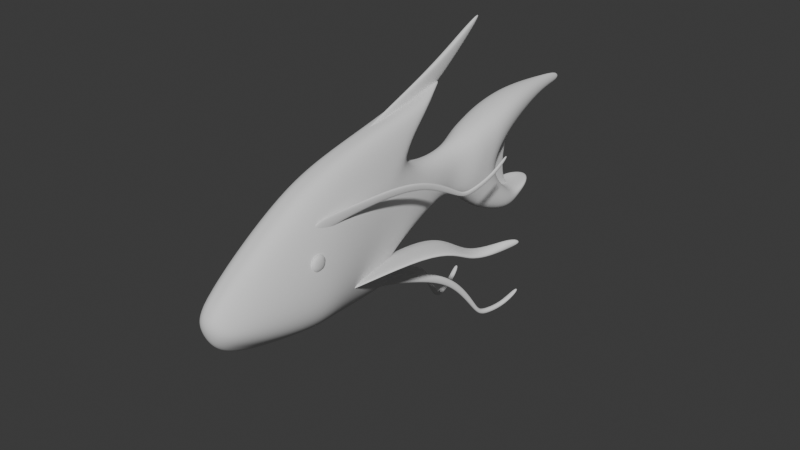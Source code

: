 # Source: gmtk_flat.blend  (saved by Blender 4.0.36; exported with 4.5.12 LTS)
import bpy
from mathutils import Matrix  # noqa: F401  (used for matrix-valued properties, if any)

bpy.ops.wm.read_factory_settings(use_empty=True)
scene = bpy.context.scene
scene.name = 'Scene'

# ---- collections
col_collection = bpy.data.collections.new('Collection'); scene.collection.children.link(col_collection)
col_collection_2 = bpy.data.collections.new('Collection 2'); scene.collection.children.link(col_collection_2)

# ---- world
world_world = bpy.data.worlds.new('World'); scene.world = world_world
world_world.use_nodes = True; world_world.node_tree.nodes.clear()
_N = world_world.node_tree.nodes; _L = world_world.node_tree.links
n0 = _N.new('ShaderNodeOutputWorld'); n0.name = 'World Output'; n0.location = (300, 300)
n1 = _N.new('ShaderNodeBackground'); n1.name = 'Background'; n1.location = (10, 300)
n1.inputs[0].default_value = (0.05088, 0.05088, 0.05088, 1.0)
_L.new(n1.outputs[0], n0.inputs[0])
n0.is_active_output = True
world_world.color = (0.05088, 0.05088, 0.05088)
world_world.use_sun_shadow = False
world_world.sun_shadow_jitter_overblur = 0.0

# ---- meshes
me_cube = bpy.data.meshes.new('Cube')
me_cube.from_pydata([(0.04382, 0.01338, -0.04648), (0.02382, -0.04155, 0.08739), (0.02489, 0.1151, -0.09659), (0.05516, 0.08088, 0.1805), (0.0, 0.08494, -0.1215), (0.0, 0.08088, 0.1782), (0.0, -0.03805, -0.0614), (0.0, -0.05638, 0.072), (0.02432, 0.4266, -0.1487), (0.07832, 0.4676, 0.3797), (0.0, 0.4095, -0.178), (0.0, 0.4675, 0.3811), (0.0147, 0.7643, -0.1675), (0.0, 0.7978, 0.3357), (0.0, 0.8448, -0.1713), (0.06181, 0.7982, 0.3276), (0.03287, 0.3196, -0.1401), (0.06907, 0.2839, 0.3103), (0.0, 0.3005, -0.163), (0.0, 0.2839, 0.3095), (0.125, 0.08258, -0.01345), (0.07534, -0.03766, 0.02394), (0.0, -0.05958, 0.01088), (0.154, 0.4156, -0.03429), (0.08565, 0.6737, -0.03186), (0.0, 0.6737, -0.04735), (0.1633, 0.2999, -0.05437), (0.0, 0.7916, 0.2638), (0.08565, 0.7942, 0.2633), (0.0562, 0.906, 0.1953), (0.04881, 0.9846, 0.07707), (0.0, 0.9052, 0.2254), (0.0, 0.9847, 0.06181), (0.0, 0.6918, -0.1189), (0.0472, 0.69, -0.1201), (0.06181, 0.8007, 0.4396), (0.0, 0.8106, 0.4387), (0.06181, 0.8841, 0.4063), (0.0, 0.8917, 0.4105), (0.0, 1.091, 0.5022), (0.04802, 0.9149, 0.4582), (0.09118, 1.171, 0.2452), (0.07355, 1.121, 0.03542), (0.0, 1.167, 0.2779), (0.0, 1.12, 0.01993), (0.09852, 1.282, 0.2789), (0.06863, 1.206, -0.05049), (0.0, 1.275, 0.3101), (0.0, 1.204, -0.06748), (0.0, 1.279, 0.1106), (0.07232, 1.215, 0.1098), (0.06503, 1.437, 0.3174), (0.0, 1.433, 0.3439), (0.0, 1.447, 0.2037), (0.06219, 1.419, 0.2362), (0.08166, 1.344, -0.02469), (0.08835, 1.337, -0.1095), (0.0, 1.354, -0.02436), (0.0, 1.335, -0.1285), (0.02087, 1.638, 0.3096), (0.0, 1.64, 0.3244), (0.0, 1.557, 0.2546), (0.0217, 1.641, 0.2744), (0.006282, 1.757, 0.2906), (0.0, 1.761, 0.3101), (0.0, 1.735, 0.2599), (0.006527, 1.759, 0.2811), (0.0337, 1.048, 0.05618), (0.04655, 1.06, 0.1892), (0.0, 1.059, 0.2416), (0.0, 1.049, 0.0412), (0.0616, 1.409, -0.06198), (0.06329, 1.42, -0.09251), (0.0, 1.461, -0.06493), (0.0, 1.476, -0.127), (0.0629, 1.486, -0.03571), (0.05906, 1.489, -0.05898), (0.0, 1.576, -0.03341), (0.0, 1.584, -0.06797)], [], [(26, 16, 8, 23), (20, 3, 1, 21), (4, 2, 0, 6), (3, 5, 7, 1), (21, 1, 7, 22), (8, 10, 14, 12), (16, 18, 10, 8), (19, 17, 9, 11), (24, 25, 32, 30), (37, 38, 39, 40), (23, 8, 12, 34, 24), (5, 3, 17, 19), (2, 4, 18, 16), (20, 2, 16, 26), (3, 20, 26, 17), (9, 23, 24, 28, 15, 35), (0, 21, 22, 6), (2, 20, 21, 0), (17, 26, 23, 9), (68, 67, 42, 41), (28, 27, 13, 15), (28, 24, 30, 29), (27, 28, 29, 31), (34, 33, 25, 24), (34, 12, 14, 33), (13, 36, 39, 38), (35, 36, 11, 9), (15, 13, 38, 37), (35, 15, 37, 40), (36, 35, 40, 39), (42, 44, 48, 46), (69, 68, 41, 43), (67, 70, 44, 42), (41, 42, 46, 50, 45), (43, 41, 45, 47), (51, 54, 62, 59), (47, 45, 51, 52), (50, 49, 53, 54), (45, 50, 54, 51), (57, 55, 71, 73), (49, 50, 55, 57), (46, 48, 58, 56), (50, 46, 56, 55), (59, 62, 66, 63), (52, 51, 59, 60), (54, 53, 61, 62), (66, 65, 64, 63), (60, 59, 63, 64), (62, 61, 65, 66), (30, 32, 70, 67), (31, 29, 68, 69), (29, 30, 67, 68), (72, 74, 78, 76), (56, 58, 74, 72), (55, 56, 72, 71), (78, 77, 75, 76), (71, 72, 76, 75), (73, 71, 75, 77)])
me_cube.polygons.foreach_set('use_smooth', [True] * 58)
_uv = me_cube.uv_layers.new(name='UVMap')
_uv.uv.foreach_set('vector', [0.3993, 0.5, 0.375, 0.5, 0.4172, 0.5, 0.435, 0.5, 0.3993, 0.5, 0.625, 0.5, 0.625, 0.75, 0.3993, 0.75, 0.25, 0.5, 0.375, 0.5, 0.375, 0.75, 0.25, 0.75, 0.625, 0.5, 0.75, 0.5, 0.75, 0.75, 0.625, 0.75, 0.3993, 0.75, 0.625, 0.75, 0.625, 0.875, 0.3993, 0.875, 0.4172, 0.5, 0.3133, 0.4789, 0.3417, 0.4694, 0.4361, 0.5, 0.375, 0.5, 0.25, 0.5, 0.3133, 0.4789, 0.4172, 0.5, 0.75, 0.5, 0.625, 0.5, 0.625, 0.5, 0.75, 0.5, 0.4545, 0.5, 0.4545, 0.375, 0.4545, 0.375, 0.4545, 0.5, 0.5596, 0.5, 0.5593, 0.375, 0.5828, 0.375, 0.5839, 0.5, 0.435, 0.5, 0.4172, 0.5, 0.4361, 0.5, 0.4446, 0.5, 0.4545, 0.5, 0.75, 0.5, 0.625, 0.5, 0.625, 0.5, 0.75, 0.5, 0.375, 0.5, 0.25, 0.5, 0.25, 0.5, 0.375, 0.5, 0.3993, 0.5, 0.375, 0.5, 0.375, 0.5, 0.3993, 0.5, 0.625, 0.5, 0.3993, 0.5, 0.3993, 0.5, 0.625, 0.5, 0.625, 0.5, 0.435, 0.5, 0.4545, 0.5, 0.5353, 0.5, 0.5596, 0.5, 0.5839, 0.5, 0.375, 0.75, 0.3993, 0.75, 0.3993, 0.875, 0.375, 0.875, 0.375, 0.5, 0.3993, 0.5, 0.3993, 0.75, 0.375, 0.75, 0.625, 0.5, 0.3993, 0.5, 0.435, 0.5, 0.625, 0.5, 0.5353, 0.5, 0.4545, 0.5, 0.4545, 0.5, 0.5353, 0.5, 0.5353, 0.5, 0.5331, 0.375, 0.5593, 0.375, 0.5596, 0.5, 0.5353, 0.5, 0.4545, 0.5, 0.4545, 0.5, 0.5353, 0.5, 0.5331, 0.375, 0.5353, 0.5, 0.5353, 0.5, 0.5331, 0.375, 0.4446, 0.5, 0.4443, 0.375, 0.4545, 0.375, 0.4545, 0.5, 0.4446, 0.5, 0.4361, 0.5, 0.3417, 0.4694, 0.4443, 0.375, 0.5265, 0.4078, 0.5618, 0.3961, 0.5618, 0.3961, 0.5265, 0.4078, 0.5839, 0.5, 0.5828, 0.375, 0.75, 0.5, 0.625, 0.5, 0.5596, 0.5, 0.5593, 0.375, 0.5593, 0.375, 0.5596, 0.5, 0.5839, 0.5, 0.5596, 0.5, 0.5596, 0.5, 0.5839, 0.5, 0.5828, 0.375, 0.5839, 0.5, 0.5839, 0.5, 0.5828, 0.375, 0.4545, 0.5, 0.4545, 0.375, 0.4545, 0.375, 0.4545, 0.5, 0.5331, 0.375, 0.5353, 0.5, 0.5353, 0.5, 0.5331, 0.375, 0.4545, 0.5, 0.4545, 0.375, 0.4545, 0.375, 0.4545, 0.5, 0.5353, 0.5, 0.4545, 0.5, 0.4545, 0.5, 0.4994, 0.5, 0.5353, 0.5, 0.5331, 0.375, 0.5353, 0.5, 0.5353, 0.5, 0.5331, 0.375, 0.5353, 0.5, 0.4994, 0.5, 0.4994, 0.5, 0.5353, 0.5, 0.5331, 0.375, 0.5353, 0.5, 0.5353, 0.5, 0.5331, 0.375, 0.4994, 0.5, 0.4958, 0.375, 0.4958, 0.375, 0.4994, 0.5, 0.5353, 0.5, 0.4994, 0.5, 0.4994, 0.5, 0.5353, 0.5, 0.4958, 0.375, 0.4994, 0.5, 0.4994, 0.5, 0.4958, 0.375, 0.4958, 0.375, 0.4994, 0.5, 0.4994, 0.5, 0.4958, 0.375, 0.4545, 0.5, 0.4545, 0.375, 0.4545, 0.375, 0.4545, 0.5, 0.4994, 0.5, 0.4545, 0.5, 0.4545, 0.5, 0.4994, 0.5, 0.5353, 0.5, 0.4994, 0.5, 0.4994, 0.5, 0.5353, 0.5, 0.5331, 0.375, 0.5353, 0.5, 0.5353, 0.5, 0.5331, 0.375, 0.4994, 0.5, 0.4958, 0.375, 0.4958, 0.375, 0.4994, 0.5, 0.4994, 0.5, 0.4958, 0.375, 0.5331, 0.375, 0.5353, 0.5, 0.5331, 0.375, 0.5353, 0.5, 0.5353, 0.5, 0.5331, 0.375, 0.4994, 0.5, 0.4958, 0.375, 0.4958, 0.375, 0.4994, 0.5, 0.4545, 0.5, 0.4545, 0.375, 0.4545, 0.375, 0.4545, 0.5, 0.5331, 0.375, 0.5353, 0.5, 0.5353, 0.5, 0.5331, 0.375, 0.5353, 0.5, 0.4545, 0.5, 0.4545, 0.5, 0.5353, 0.5, 0.4545, 0.5, 0.4545, 0.375, 0.4545, 0.375, 0.4545, 0.5, 0.4545, 0.5, 0.4545, 0.375, 0.4545, 0.375, 0.4545, 0.5, 0.4994, 0.5, 0.4545, 0.5, 0.4545, 0.5, 0.4994, 0.5, 0.4545, 0.375, 0.4958, 0.375, 0.4994, 0.5, 0.4545, 0.5, 0.4994, 0.5, 0.4545, 0.5, 0.4545, 0.5, 0.4994, 0.5, 0.4958, 0.375, 0.4994, 0.5, 0.4994, 0.5, 0.4958, 0.375])
me_cube.update()
me_plane = bpy.data.meshes.new('Plane')
me_plane.from_pydata([(-0.2005, 1.197, 3.024e-09), (-0.03172, 1.217, 1.451e-08), (-0.185, 1.476, 1.852e-09), (0.03969, 1.423, 9.118e-09), (0.03037, 1.281, 9.821e-09), (0.09868, 1.507, 4.664e-09), (-0.09982, 1.163, 7.536e-09), (-0.1068, 1.429, 8.063e-09), (-0.2975, 1.443, 1.035e-08), (-0.3332, 1.642, 1.304e-08)], [], [(6, 1, 3, 7), (3, 1, 4, 5), (0, 6, 7, 2), (0, 2, 9, 8)])
me_plane.polygons.foreach_set('use_smooth', [True] * 4)
_uv = me_plane.uv_layers.new(name='UVMap')
_uv.uv.foreach_set('vector', [0.5, 0.0, 1.0, 0.0, 1.0, 1.0, 0.5, 1.0, 1.0, 1.0, 1.0, 0.0, 1.0, 0.0, 1.0, 1.0, 0.0, 0.0, 0.5, 0.0, 0.5, 1.0, 0.0, 1.0, 0.0, 0.0, 0.0, 1.0, 0.0, 1.0, 0.0, 0.0])
me_plane.update()
me_plane_001 = bpy.data.meshes.new('Plane.001')
me_plane_001.from_pydata([(-0.1957, 1.598, 2.659e-09), (-0.2977, 1.787, 1.036e-08), (0.07866, 0.8264, 6.176e-09), (0.041, 1.341, 9.019e-09), (-0.1092, 1.401, 8.245e-09), (-0.1537, 1.622, 1.161e-08)], [], [(0, 4, 5, 1), (4, 2, 3, 5)])
me_plane_001.polygons.foreach_set('use_smooth', [True] * 2)
_uv = me_plane_001.uv_layers.new(name='UVMap')
_uv.uv.foreach_set('vector', [0.0, 0.0, 0.5, 0.0, 0.5, 1.0, 0.0, 1.0, 0.5, 0.0, 1.0, 0.0, 1.0, 1.0, 0.5, 1.0])
me_plane_001.update()
me_plane_002 = bpy.data.meshes.new('Plane.002')
me_plane_002.from_pydata([(-0.08448, 0.1816, 0.03047), (-0.09274, 0.2031, -0.02072), (0.1307, -0.5736, 0.1133), (0.2355, -0.07528, 0.03025), (-0.06559, -0.09135, -0.04365), (0.04715, 0.0178, -0.0547), (0.01979, 0.09175, 0.03824), (-0.04307, 0.05574, 0.04688), (-0.103, 0.2385, 0.004653), (-0.1051, 0.2438, -0.008149)], [], [(7, 4, 5, 6), (4, 2, 3, 5), (0, 7, 6, 1), (0, 1, 9, 8)])
me_plane_002.polygons.foreach_set('use_smooth', [True] * 4)
_uv = me_plane_002.uv_layers.new(name='UVMap')
_uv.uv.foreach_set('vector', [0.239, 0.0, 0.5, 0.0, 0.7266, 1.0, 0.4991, 1.0, 0.5, 0.0, 1.0, 0.0, 1.0, 1.0, 0.7266, 1.0, 0.0, 0.0, 0.239, 0.0, 0.4991, 1.0, 0.0, 1.0, 0.0, 0.0, 0.0, 1.0, 0.0, 1.0, 0.0, 0.0])
me_plane_002.update()
me_plane_003 = bpy.data.meshes.new('Plane.003')
me_plane_003.from_pydata([(0.08944, -0.0768, 1.444e-08), (0.0662, -0.1091, 1.714e-08), (-0.03406, 0.08315, 2.435e-08), (-0.01082, 0.1155, 2.165e-08), (-0.1341, 0.2185, 0.017), (-0.04764, 0.1929, 3.597e-09), (0.1117, -0.2135, 1.563e-08), (0.08232, -0.224, 1.849e-08), (0.08695, -0.3399, 2.542e-08), (0.06642, -0.3413, 2.741e-08), (0.07303, -0.3897, 2.568e-08), (0.05671, -0.4022, 2.735e-08), (0.09545, -0.4278, 2.411e-08), (0.07913, -0.4404, 2.578e-08), (0.1525, -0.4821, 2.144e-08), (0.1395, -0.4953, 2.283e-08), (0.2303, -0.5056, 2.023e-08), (0.2237, -0.5178, 2.108e-08)], [], [(3, 2, 1, 0), (4, 2, 3, 5), (0, 1, 7, 6), (6, 7, 9, 8), (8, 9, 11, 10), (10, 11, 13, 12), (12, 13, 15, 14), (14, 15, 17, 16)])
me_plane_003.polygons.foreach_set('use_smooth', [True] * 8)
_uv = me_plane_003.uv_layers.new(name='UVMap')
_uv.uv.foreach_set('vector', [1.0, 1.0, 1.0, 0.0, 1.0, 0.0, 1.0, 1.0, 0.5, 0.0, 1.0, 0.0, 1.0, 1.0, 0.5, 1.0, 1.0, 1.0, 1.0, 0.0, 1.0, 0.0, 1.0, 1.0, 1.0, 1.0, 1.0, 0.0, 1.0, 0.0, 1.0, 1.0, 1.0, 1.0, 1.0, 0.0, 1.0, 0.0, 1.0, 1.0, 1.0, 1.0, 1.0, 0.0, 1.0, 0.0, 1.0, 1.0, 1.0, 1.0, 1.0, 0.0, 1.0, 0.0, 1.0, 1.0, 1.0, 1.0, 1.0, 0.0, 1.0, 0.0, 1.0, 1.0])
me_plane_003.update()
me_cube_002 = bpy.data.meshes.new('Cube.002')
me_cube_002.from_pydata([(-1.183, -0.2772, 0.0536), (-1.183, -0.2772, 0.12), (-1.183, -0.2109, 0.0536), (-1.183, -0.2109, 0.12), (-1.157, -0.2772, 0.0536), (-1.157, -0.2772, 0.12), (-1.157, -0.2109, 0.0536), (-1.157, -0.2109, 0.12)], [], [(0, 1, 3, 2), (2, 3, 7, 6), (6, 7, 5, 4), (4, 5, 1, 0), (2, 6, 4, 0), (7, 3, 1, 5)])
me_cube_002.polygons.foreach_set('use_smooth', [True] * 6)
_uv = me_cube_002.uv_layers.new(name='UVMap')
_uv.uv.foreach_set('vector', [0.375, 0.0, 0.625, 0.0, 0.625, 0.25, 0.375, 0.25, 0.375, 0.25, 0.625, 0.25, 0.625, 0.5, 0.375, 0.5, 0.375, 0.5, 0.625, 0.5, 0.625, 0.75, 0.375, 0.75, 0.375, 0.75, 0.625, 0.75, 0.625, 1.0, 0.375, 1.0, 0.125, 0.5, 0.375, 0.5, 0.375, 0.75, 0.125, 0.75, 0.625, 0.5, 0.875, 0.5, 0.875, 0.75, 0.625, 0.75])
me_cube_002.update()
me_plane_004 = bpy.data.meshes.new('Plane.004')
me_plane_004.from_pydata([(0.08944, -0.0768, 1.444e-08), (0.0662, -0.1091, 1.714e-08), (-0.03406, 0.08315, 2.435e-08), (-0.01082, 0.1155, 2.165e-08), (-0.1341, 0.2185, 0.017), (-0.04764, 0.1929, 3.597e-09), (0.1117, -0.2135, 1.563e-08), (0.08232, -0.224, 1.849e-08), (0.08695, -0.3399, 2.542e-08), (0.06642, -0.3413, 2.741e-08), (0.07303, -0.3897, 2.568e-08), (0.05671, -0.4022, 2.735e-08), (0.09545, -0.4278, 2.411e-08), (0.07913, -0.4404, 2.578e-08), (0.1525, -0.4821, 2.144e-08), (0.1395, -0.4953, 2.283e-08), (0.2303, -0.5056, 2.023e-08), (0.2237, -0.5178, 2.108e-08)], [], [(3, 2, 1, 0), (4, 2, 3, 5), (0, 1, 7, 6), (6, 7, 9, 8), (8, 9, 11, 10), (10, 11, 13, 12), (12, 13, 15, 14), (14, 15, 17, 16)])
me_plane_004.polygons.foreach_set('use_smooth', [True] * 8)
_uv = me_plane_004.uv_layers.new(name='UVMap')
_uv.uv.foreach_set('vector', [1.0, 1.0, 1.0, 0.0, 1.0, 0.0, 1.0, 1.0, 0.5, 0.0, 1.0, 0.0, 1.0, 1.0, 0.5, 1.0, 1.0, 1.0, 1.0, 0.0, 1.0, 0.0, 1.0, 1.0, 1.0, 1.0, 1.0, 0.0, 1.0, 0.0, 1.0, 1.0, 1.0, 1.0, 1.0, 0.0, 1.0, 0.0, 1.0, 1.0, 1.0, 1.0, 1.0, 0.0, 1.0, 0.0, 1.0, 1.0, 1.0, 1.0, 1.0, 0.0, 1.0, 0.0, 1.0, 1.0, 1.0, 1.0, 1.0, 0.0, 1.0, 0.0, 1.0, 1.0])
me_plane_004.update()
arm_armature_001 = bpy.data.armatures.new('Armature.001')  # bones are not reproduced

# ---- objects
ob_empty = bpy.data.objects.new('Empty', None)
ob_empty_001 = bpy.data.objects.new('Empty.001', None)
ob_empty_002 = bpy.data.objects.new('Empty.002', None)
ob_cube = bpy.data.objects.new('Cube', me_cube)
ob_plane = bpy.data.objects.new('Plane', me_plane)
ob_plane_001 = bpy.data.objects.new('Plane.001', me_plane_001)
ob_plane_002 = bpy.data.objects.new('Plane.002', me_plane_002)
ob_plane_003 = bpy.data.objects.new('Plane.003', me_plane_003)
ob_cube_001 = bpy.data.objects.new('Cube.001', me_cube_002)
ob_plane_004 = bpy.data.objects.new('Plane.004', me_plane_004)
ob_armature = bpy.data.objects.new('Armature', arm_armature_001)

# ---- transforms, parenting, visibility, modifiers, constraints
ob_empty.location = (-0.9285, 2.013, 0.0)
ob_empty.rotation_euler = (1.571, -0.0, 0.0)
ob_empty.empty_display_type = 'IMAGE'
ob_empty.empty_display_size = 5.0
ob_empty_001.location = (-0.9285, 1.961, -0.1096)
ob_empty_001.rotation_euler = (1.571, -0.0, 1.571)
ob_empty_001.empty_display_type = 'IMAGE'
ob_empty_001.empty_display_size = 5.0
ob_empty_002.location = (-0.5687, 1.961, -0.1096)
ob_empty_002.rotation_euler = (0.0, -0.0, 1.571)
ob_empty_002.empty_display_type = 'IMAGE'
ob_empty_002.empty_display_size = 5.0
ob_cube.parent = ob_armature
ob_cube.matrix_parent_inverse = Matrix(((1.0, 2.22e-16, 2.22e-16, -6.546e-17), (2.22e-16, 1.63e-05, -1.0, 0.3226), (-2.22e-16, 1.0, 1.63e-05, 0.3504), (-0.0, -0.0, -0.0, 1.0)))
ob_cube.location = (1.49e-08, -0.3406, 0.2842)
ob_cube.rotation_euler = (-1.192e-07, -0.0, 0.0)
_vg = ob_cube.vertex_groups.new(name='Bone')
for _i, _w in zip([0, 1, 2, 3, 4, 5, 6, 7, 8, 9, 10, 11, 12, 13, 15, 16, 17, 18, 19, 20, 21, 22, 23, 26, 27, 28, 33, 34, 35, 36, 37, 38, 39, 40], [0.9927, 0.9972, 0.9702, 0.9746, 0.9704, 0.9663, 0.996, 0.9991, 0.1536, 0.1932, 0.1485, 0.184, 0.03793, 0.07299, 0.069, 0.824, 0.7902, 0.8307, 0.75, 0.9882, 0.9988, 0.9991, 0.0711, 0.8913, 0.04066, 0.01859, 0.00336, 0.01478, 0.08017, 0.07469, 0.07387, 0.07388, 0.0726, 0.07296]): _vg.add([_i], _w, 'REPLACE')
_vg = ob_cube.vertex_groups.new(name='Bone.001')
for _i, _w in zip([2, 3, 4, 5, 8, 9, 10, 11, 12, 13, 14, 15, 16, 17, 18, 19, 23, 24, 25, 26, 27, 28, 29, 30, 31, 32, 33, 34, 35, 36, 37, 38, 39, 40, 41, 43, 45, 47, 51, 52, 53, 54, 59, 60, 61, 62, 63, 64, 65, 66, 67, 68, 69], [0.009544, 0.0004552, 0.009235, 0.01695, 0.8462, 0.7973, 0.8513, 0.8054, 0.9552, 0.8695, 0.9753, 0.8821, 0.1759, 0.208, 0.1693, 0.2475, 0.9285, 0.9922, 0.9921, 0.1086, 0.8769, 0.9167, 0.8305, 0.9351, 0.7895, 0.9969, 0.9724, 0.9666, 0.8767, 0.8792, 0.8776, 0.8765, 0.8773, 0.8776, 0.06455, 0.08055, 0.02077, 0.02564, 0.007269, 0.005974, 0.02098, 0.01404, 0.01083, 0.009681, 0.01442, 0.01312, 0.02312, 0.02406, 0.02289, 0.02287, 0.09319, 0.1957, 0.2381]): _vg.add([_i], _w, 'REPLACE')
_vg = ob_cube.vertex_groups.new(name='Bone.002')
for _i, _w in zip([13, 15, 27, 28, 29, 30, 31, 35, 36, 37, 38, 39, 40, 41, 42, 43, 44, 45, 46, 47, 48, 49, 50, 51, 52, 53, 54, 55, 56, 57, 58, 59, 60, 61, 62, 63, 64, 65, 66, 67, 68, 69, 70, 71, 72, 73, 74, 75, 76, 77, 78], [0.05755, 0.04783, 0.07776, 0.04798, 0.1581, 0.06334, 0.1923, 0.03624, 0.04211, 0.04702, 0.04914, 0.05006, 0.04882, 0.9344, 0.9889, 0.9181, 0.9985, 0.9641, 0.9982, 0.9616, 0.9995, 0.9892, 0.9916, 0.9711, 0.9718, 0.9643, 0.9677, 0.9971, 0.9988, 0.9956, 0.999, 0.9694, 0.97, 0.9676, 0.9682, 0.963, 0.9626, 0.9632, 0.9632, 0.9065, 0.8014, 0.7574, 0.987, 0.9967, 0.9976, 0.9939, 0.998, 0.9966, 0.9972, 0.9976, 0.9977]): _vg.add([_i], _w, 'REPLACE')
_m = ob_cube.modifiers.new('Mirror', 'MIRROR')
_m.use_clip = True
_m = ob_cube.modifiers.new('Subdivision', 'SUBSURF')
_m.levels = 3
_m.render_levels = 3
_m = ob_cube.modifiers.new('Armature', 'ARMATURE')
_m.object = ob_armature
ob_plane.parent = ob_armature
ob_plane.matrix_parent_inverse = Matrix(((1.0, 2.22e-16, 2.22e-16, -6.546e-17), (2.22e-16, 1.63e-05, -1.0, 0.3226), (-2.22e-16, 1.0, 1.63e-05, 0.3504), (-0.0, -0.0, -0.0, 1.0)))
ob_plane.location = (1.49e-08, -0.3406, 0.2842)
ob_plane.rotation_euler = (4.371e-08, 1.571, 0.0)
_vg = ob_plane.vertex_groups.new(name='Bone')
_vg = ob_plane.vertex_groups.new(name='Bone.001')
_vg = ob_plane.vertex_groups.new(name='Bone.002')
_vg.add([0, 1, 2, 3, 4, 5, 6, 7, 8, 9], 1.0, 'REPLACE')
_m = ob_plane.modifiers.new('Solidify', 'SOLIDIFY')
_m.thickness = 0.02
_m = ob_plane.modifiers.new('Subdivision', 'SUBSURF')
_m.levels = 3
_m.render_levels = 3
_m = ob_plane.modifiers.new('Armature', 'ARMATURE')
_m.object = ob_armature
ob_plane_001.parent = ob_armature
ob_plane_001.matrix_parent_inverse = Matrix(((1.0, 2.22e-16, 2.22e-16, -6.546e-17), (2.22e-16, 1.63e-05, -1.0, 0.3226), (-2.22e-16, 1.0, 1.63e-05, 0.3504), (-0.0, -0.0, -0.0, 1.0)))
ob_plane_001.location = (1.49e-08, -0.8204, 0.6759)
ob_plane_001.rotation_euler = (4.371e-08, 1.571, 0.0)
_vg = ob_plane_001.vertex_groups.new(name='Bone')
_vg = ob_plane_001.vertex_groups.new(name='Bone.001')
for _i, _w in zip([0, 1, 2, 3, 4, 5], [0.819, 0.8392, 0.7794, 0.7778, 0.7813, 0.8012]): _vg.add([_i], _w, 'REPLACE')
_vg = ob_plane_001.vertex_groups.new(name='Bone.002')
for _i, _w in zip([0, 1, 2, 3, 4, 5], [1.698e-14, 4.075e-05, 0.1211, 1.405e-08, 2.039e-15, 0.0]): _vg.add([_i], _w, 'REPLACE')
_m = ob_plane_001.modifiers.new('Solidify', 'SOLIDIFY')
_m.thickness = 0.02
_m = ob_plane_001.modifiers.new('Subdivision', 'SUBSURF')
_m.levels = 3
_m.render_levels = 3
_m = ob_plane_001.modifiers.new('Armature', 'ARMATURE')
_m.object = ob_armature
ob_plane_002.parent = ob_armature
ob_plane_002.matrix_parent_inverse = Matrix(((1.0, 2.22e-16, 2.22e-16, -6.546e-17), (2.22e-16, 1.63e-05, -1.0, 0.3226), (-2.22e-16, 1.0, 1.63e-05, 0.3504), (-0.0, -0.0, -0.0, 1.0)))
ob_plane_002.location = (0.1921, 0.4754, 0.258)
ob_plane_002.rotation_euler = (3.282, 0.2373, 3.083)
_vg = ob_plane_002.vertex_groups.new(name='Bone')
_vg = ob_plane_002.vertex_groups.new(name='Bone.001')
for _i, _w in zip([0, 1, 2, 3, 4, 5, 6, 7, 8, 9], [0.9974, 0.9972, 1.0, 1.0, 0.9999, 0.9998, 0.9993, 0.9993, 0.9969, 0.9968]): _vg.add([_i], _w, 'REPLACE')
_vg = ob_plane_002.vertex_groups.new(name='Bone.002')
_m = ob_plane_002.modifiers.new('Solidify', 'SOLIDIFY')
_m.thickness = 0.025
_m = ob_plane_002.modifiers.new('Subdivision', 'SUBSURF')
_m.levels = 3
_m.render_levels = 3
_m = ob_plane_002.modifiers.new('Mirror', 'MIRROR')
_m.mirror_object = ob_cube
_m = ob_plane_002.modifiers.new('Armature', 'ARMATURE')
_m.object = ob_armature
ob_plane_003.parent = ob_armature
ob_plane_003.matrix_parent_inverse = Matrix(((1.0, 2.22e-16, 2.22e-16, -6.546e-17), (2.22e-16, 1.63e-05, -1.0, 0.3226), (-2.22e-16, 1.0, 1.63e-05, 0.3504), (-0.0, -0.0, -0.0, 1.0)))
ob_plane_003.location = (0.03604, 0.4784, 0.07743)
ob_plane_003.rotation_euler = (-1.571, -2.357, -1.796)
_vg = ob_plane_003.vertex_groups.new(name='Bone')
_vg = ob_plane_003.vertex_groups.new(name='Bone.001')
for _i, _w in zip([0, 1, 2, 3, 4, 5, 6, 7, 8, 9, 10, 11, 12, 13, 14, 15, 16, 17], [0.7911, 0.7856, 0.834, 0.8344, 0.8413, 0.8405, 0.7404, 0.7392, 0.7172, 0.7167, 0.7067, 0.7056, 0.6947, 0.695, 0.6733, 0.6758, 0.6193, 0.6198]): _vg.add([_i], _w, 'REPLACE')
_vg = ob_plane_003.vertex_groups.new(name='Bone.002')
for _i, _w in zip([0, 1, 2, 3, 4, 5, 6, 7, 8, 9, 10, 11, 12, 13, 14, 15, 16, 17], [1.038e-05, 9.885e-05, 5.549e-15, 6.363e-17, 1.012e-06, 0.0, 0.2441, 0.2496, 0.2828, 0.2833, 0.2933, 0.2944, 0.3053, 0.305, 0.3267, 0.3242, 0.3807, 0.3802]): _vg.add([_i], _w, 'REPLACE')
_m = ob_plane_003.modifiers.new('Solidify', 'SOLIDIFY')
_m.thickness = 0.02
_m = ob_plane_003.modifiers.new('Subdivision', 'SUBSURF')
_m.levels = 3
_m.render_levels = 3
_m = ob_plane_003.modifiers.new('Mirror', 'MIRROR')
_m.mirror_object = ob_cube
_m = ob_plane_003.modifiers.new('Armature', 'ARMATURE')
_m.object = ob_armature
ob_cube_001.parent = ob_armature
ob_cube_001.matrix_parent_inverse = Matrix(((1.0, 2.22e-16, 2.22e-16, -6.546e-17), (2.22e-16, 1.63e-05, -1.0, 0.3226), (-2.22e-16, 1.0, 1.63e-05, 0.3504), (-0.0, -0.0, -0.0, 1.0)))
ob_cube_001.location = (1.278, 0.2099, 0.3285)
ob_cube_001.rotation_euler = (-1.192e-07, -0.0, 0.0)
_vg = ob_cube_001.vertex_groups.new(name='Bone')
for _i, _w in zip([0, 1, 2, 3, 4, 5, 6, 7], [0.7242, 0.7247, 0.7356, 0.7375, 0.7227, 0.7318, 0.7378, 0.7403]): _vg.add([_i], _w, 'REPLACE')
_vg = ob_cube_001.vertex_groups.new(name='Bone.001')
for _i, _w in zip([0, 1, 2, 3, 4, 5, 6, 7], [0.2758, 0.2753, 0.2644, 0.2625, 0.2773, 0.2682, 0.2622, 0.2597]): _vg.add([_i], _w, 'REPLACE')
_vg = ob_cube_001.vertex_groups.new(name='Bone.002')
_m = ob_cube_001.modifiers.new('Subdivision', 'SUBSURF')
_m.levels = 3
_m = ob_cube_001.modifiers.new('Mirror', 'MIRROR')
_m.mirror_object = ob_cube
_m = ob_cube_001.modifiers.new('Armature', 'ARMATURE')
_m.object = ob_armature
ob_plane_004.parent = ob_armature
ob_plane_004.matrix_parent_inverse = Matrix(((1.0, 2.22e-16, 2.22e-16, -6.546e-17), (2.22e-16, 1.63e-05, -1.0, 0.3226), (-2.22e-16, 1.0, 1.63e-05, 0.3504), (-0.0, -0.0, -0.0, 1.0)))
ob_plane_004.location = (0.1248, 0.1742, 0.5153)
ob_plane_004.rotation_euler = (-1.022, -1.985, -2.311)
_vg = ob_plane_004.vertex_groups.new(name='Bone')
for _i, _w in zip([0, 1, 2, 3, 4, 5, 6, 7, 8, 9, 10, 11, 12, 13, 14, 15, 16, 17], [0.1125, 0.1087, 0.16, 0.1623, 0.2238, 0.2154, 0.0895, 0.0886, 0.07554, 0.07519, 0.06915, 0.06844, 0.06289, 0.06295, 0.05495, 0.05553, 0.03508, 0.03531]): _vg.add([_i], _w, 'REPLACE')
_vg = ob_plane_004.vertex_groups.new(name='Bone.001')
for _i, _w in zip([0, 1, 2, 3, 4, 5, 6, 7, 8, 9, 10, 11, 12, 13, 14, 15, 16, 17], [0.8489, 0.8515, 0.8115, 0.8092, 0.7497, 0.7579, 0.8605, 0.8606, 0.8582, 0.8582, 0.8489, 0.8481, 0.8254, 0.8275, 0.7212, 0.7287, 0.5583, 0.5598]): _vg.add([_i], _w, 'REPLACE')
_vg = ob_plane_004.vertex_groups.new(name='Bone.002')
for _i, _w in zip([0, 1, 2, 3, 4, 5, 6, 7, 8, 9, 10, 11, 12, 13, 14, 15, 16, 17], [0.02707, 0.02956, 0.007085, 0.007112, 0.002867, 0.003452, 0.04991, 0.05081, 0.06626, 0.06665, 0.0819, 0.08341, 0.1117, 0.1096, 0.2239, 0.2158, 0.3991, 0.3975]): _vg.add([_i], _w, 'REPLACE')
_m = ob_plane_004.modifiers.new('Solidify', 'SOLIDIFY')
_m = ob_plane_004.modifiers.new('Subdivision', 'SUBSURF')
_m.levels = 3
_m.render_levels = 3
_m = ob_plane_004.modifiers.new('Mirror', 'MIRROR')
_m.mirror_object = ob_cube
_m = ob_plane_004.modifiers.new('Armature', 'ARMATURE')
_m.object = ob_armature
ob_armature.location = (7.164e-17, -0.3504, 0.3226)
ob_armature.rotation_euler = (161.8, -2.22e-16, 2.22e-16)

# ---- collection membership
col_collection.objects.link(ob_empty)
col_collection.objects.link(ob_empty_001)
col_collection.objects.link(ob_empty_002)
col_collection_2.objects.link(ob_cube)
col_collection_2.objects.link(ob_plane)
col_collection_2.objects.link(ob_plane_001)
col_collection_2.objects.link(ob_plane_002)
col_collection_2.objects.link(ob_plane_003)
col_collection_2.objects.link(ob_cube_001)
col_collection_2.objects.link(ob_plane_004)
col_collection_2.objects.link(ob_armature)

# ---- scene / render settings (as saved in the file)
scene.frame_start = 1; scene.frame_end = 250; scene.frame_set(1)
scene.render.engine = 'BLENDER_EEVEE_NEXT'
scene.cycles.sampling_pattern = 'TABULATED_SOBOL'
bpy.context.view_layer.update()

# ---- added for rendering (the .blend has no active camera and no usable light): camera, sun
cam_auto = bpy.data.cameras.new('AutoCamera')
cam_auto.lens = 50.0
cam_auto.sensor_width = 36.0
cam_auto.clip_end = 1000.0
ob_auto_camera = bpy.data.objects.new('AutoCamera', cam_auto)
scene.collection.objects.link(ob_auto_camera)
ob_auto_camera.location = (2.12437, -2.07928, 2.01093)
ob_auto_camera.rotation_euler = (1.09748, -7.21219e-08, 0.694738)
scene.camera = ob_auto_camera
light_auto_sun = bpy.data.lights.new('AutoSun', 'SUN')
light_auto_sun.energy = 3.0
light_auto_sun.angle = 0.0523599
ob_auto_sun = bpy.data.objects.new('AutoSun', light_auto_sun)
scene.collection.objects.link(ob_auto_sun)
ob_auto_sun.rotation_euler = (0.872665, 0.174533, 0.523599)
bpy.context.view_layer.update()
